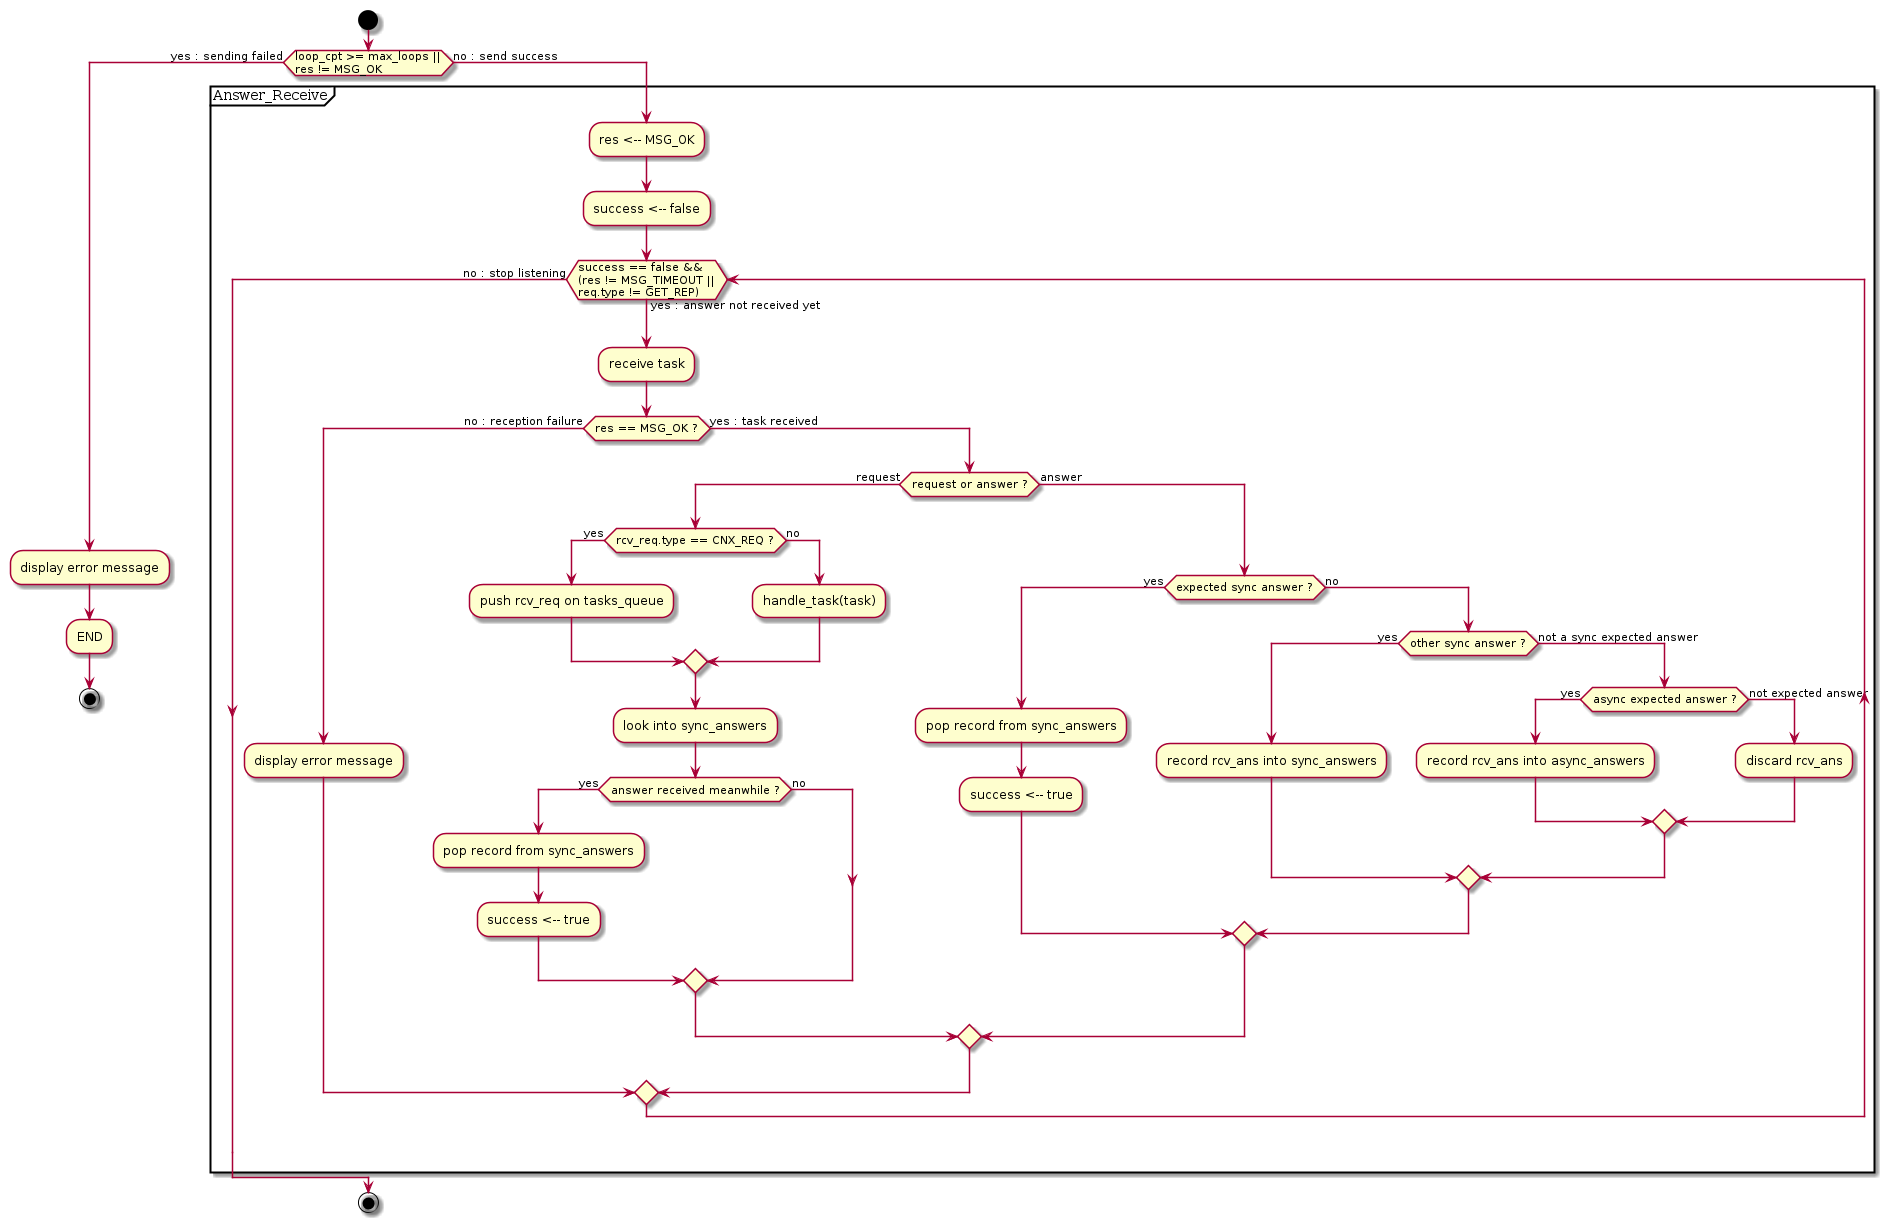

The diagram above was rendered by PlantUML. Its source (embedded in the PNG):
@startuml

start

if (loop_cpt >= max_loops ||\nres != MSG_OK) then (yes : sending failed)
    :display error message;
    :END;
    stop
else (no : send success)
partition Answer_Receive {
    :res <-- MSG_OK;

    :success <-- false;

    while (success == false &&\n(res != MSG_TIMEOUT ||\nreq.type != GET_REP)) is (yes : answer not received yet)
        :receive task;
        if (res == MSG_OK ?) then (no : reception failure)
            :display error message;
        else (yes : task received)
            if (request or answer ?) then (request)
                if (rcv_req.type == CNX_REQ ?) then (yes)
                    :push rcv_req on tasks_queue;
                else (no)
                    :handle_task(task);
                endif
                :look into sync_answers;
                if (answer received meanwhile ?) then (yes)
                    :pop record from sync_answers;
                    :success <-- true;
                else (no)
                endif
            else (answer)
                if (expected sync answer ?) then (yes)
                    :pop record from sync_answers;
                    :success <-- true;
                else (no)
                    if (other sync answer ?) then (yes)
                        :record rcv_ans into sync_answers;
                    else (not a sync expected answer)
                        if (async expected answer ?) then (yes)
                            :record rcv_ans into async_answers;
                        else (not expected answer)
                            :discard rcv_ans;
                        endif
                    endif
                endif
            endif
        endif
    endwhile (no : stop listening)
}
endif
stop

@enduml